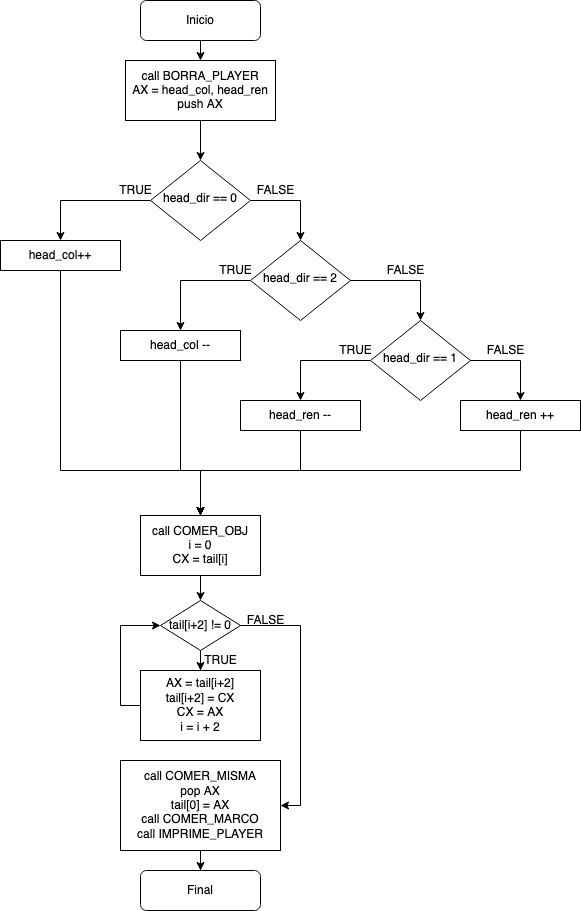

The diagram above was exported from draw.io. Its source (the exported page's mxGraphModel, read from the mxfile embedded in the PNG):
<mxGraphModel dx="946" dy="640" grid="1" gridSize="10" guides="1" tooltips="1" connect="1" arrows="1" fold="1" page="1" pageScale="1" pageWidth="827" pageHeight="1169" math="0" shadow="0">
  <root>
    <mxCell id="WIyWlLk6GJQsqaUBKTNV-0" />
    <mxCell id="WIyWlLk6GJQsqaUBKTNV-1" parent="WIyWlLk6GJQsqaUBKTNV-0" />
    <mxCell id="WIyWlLk6GJQsqaUBKTNV-3" value="Inicio" style="rounded=1;whiteSpace=wrap;html=1;fontSize=12;glass=0;strokeWidth=1;shadow=0;" parent="WIyWlLk6GJQsqaUBKTNV-1" vertex="1">
      <mxGeometry x="160" y="40" width="120" height="40" as="geometry" />
    </mxCell>
    <mxCell id="aABWIoppLfb9NQPp6wSr-11" style="edgeStyle=orthogonalEdgeStyle;rounded=0;orthogonalLoop=1;jettySize=auto;html=1;exitX=0;exitY=0.5;exitDx=0;exitDy=0;entryX=0.5;entryY=0;entryDx=0;entryDy=0;" parent="WIyWlLk6GJQsqaUBKTNV-1" source="WIyWlLk6GJQsqaUBKTNV-6" target="aABWIoppLfb9NQPp6wSr-6" edge="1">
      <mxGeometry relative="1" as="geometry" />
    </mxCell>
    <mxCell id="aABWIoppLfb9NQPp6wSr-12" style="edgeStyle=orthogonalEdgeStyle;rounded=0;orthogonalLoop=1;jettySize=auto;html=1;exitX=1;exitY=0.5;exitDx=0;exitDy=0;entryX=0.5;entryY=0;entryDx=0;entryDy=0;" parent="WIyWlLk6GJQsqaUBKTNV-1" source="WIyWlLk6GJQsqaUBKTNV-6" target="WIyWlLk6GJQsqaUBKTNV-10" edge="1">
      <mxGeometry relative="1" as="geometry" />
    </mxCell>
    <mxCell id="WIyWlLk6GJQsqaUBKTNV-6" value="head_dir == 0" style="rhombus;whiteSpace=wrap;html=1;shadow=0;fontFamily=Helvetica;fontSize=12;align=center;strokeWidth=1;spacing=6;spacingTop=-4;" parent="WIyWlLk6GJQsqaUBKTNV-1" vertex="1">
      <mxGeometry x="170" y="200" width="100" height="80" as="geometry" />
    </mxCell>
    <mxCell id="aABWIoppLfb9NQPp6wSr-13" style="edgeStyle=orthogonalEdgeStyle;rounded=0;orthogonalLoop=1;jettySize=auto;html=1;exitX=0;exitY=0.5;exitDx=0;exitDy=0;entryX=0.5;entryY=0;entryDx=0;entryDy=0;" parent="WIyWlLk6GJQsqaUBKTNV-1" source="WIyWlLk6GJQsqaUBKTNV-10" target="aABWIoppLfb9NQPp6wSr-5" edge="1">
      <mxGeometry relative="1" as="geometry" />
    </mxCell>
    <mxCell id="aABWIoppLfb9NQPp6wSr-14" style="edgeStyle=orthogonalEdgeStyle;rounded=0;orthogonalLoop=1;jettySize=auto;html=1;exitX=1;exitY=0.5;exitDx=0;exitDy=0;entryX=0.5;entryY=0;entryDx=0;entryDy=0;" parent="WIyWlLk6GJQsqaUBKTNV-1" source="WIyWlLk6GJQsqaUBKTNV-10" target="aABWIoppLfb9NQPp6wSr-4" edge="1">
      <mxGeometry relative="1" as="geometry" />
    </mxCell>
    <mxCell id="WIyWlLk6GJQsqaUBKTNV-10" value="head_dir == 2" style="rhombus;whiteSpace=wrap;html=1;shadow=0;fontFamily=Helvetica;fontSize=12;align=center;strokeWidth=1;spacing=6;spacingTop=-4;" parent="WIyWlLk6GJQsqaUBKTNV-1" vertex="1">
      <mxGeometry x="270" y="280" width="100" height="80" as="geometry" />
    </mxCell>
    <mxCell id="WIyWlLk6GJQsqaUBKTNV-11" value="Final" style="rounded=1;whiteSpace=wrap;html=1;fontSize=12;glass=0;strokeWidth=1;shadow=0;" parent="WIyWlLk6GJQsqaUBKTNV-1" vertex="1">
      <mxGeometry x="160" y="910" width="120" height="40" as="geometry" />
    </mxCell>
    <mxCell id="aABWIoppLfb9NQPp6wSr-3" value="&lt;div&gt;call BORRA_PLAYER&lt;/div&gt;&lt;div&gt;AX = head_col, head_ren&lt;/div&gt;&lt;div&gt;push AX&lt;br&gt;&lt;/div&gt;" style="rounded=0;whiteSpace=wrap;html=1;" parent="WIyWlLk6GJQsqaUBKTNV-1" vertex="1">
      <mxGeometry x="145" y="100" width="150" height="60" as="geometry" />
    </mxCell>
    <mxCell id="aABWIoppLfb9NQPp6wSr-15" style="edgeStyle=orthogonalEdgeStyle;rounded=0;orthogonalLoop=1;jettySize=auto;html=1;exitX=0;exitY=0.5;exitDx=0;exitDy=0;entryX=0.5;entryY=0;entryDx=0;entryDy=0;" parent="WIyWlLk6GJQsqaUBKTNV-1" source="aABWIoppLfb9NQPp6wSr-4" target="aABWIoppLfb9NQPp6wSr-7" edge="1">
      <mxGeometry relative="1" as="geometry" />
    </mxCell>
    <mxCell id="aABWIoppLfb9NQPp6wSr-16" style="edgeStyle=orthogonalEdgeStyle;rounded=0;orthogonalLoop=1;jettySize=auto;html=1;exitX=1;exitY=0.5;exitDx=0;exitDy=0;" parent="WIyWlLk6GJQsqaUBKTNV-1" source="aABWIoppLfb9NQPp6wSr-4" target="aABWIoppLfb9NQPp6wSr-8" edge="1">
      <mxGeometry relative="1" as="geometry" />
    </mxCell>
    <mxCell id="aABWIoppLfb9NQPp6wSr-4" value="&lt;div&gt;head_dir == 1&lt;/div&gt;" style="rhombus;whiteSpace=wrap;html=1;shadow=0;fontFamily=Helvetica;fontSize=12;align=center;strokeWidth=1;spacing=6;spacingTop=-4;" parent="WIyWlLk6GJQsqaUBKTNV-1" vertex="1">
      <mxGeometry x="390" y="360" width="100" height="80" as="geometry" />
    </mxCell>
    <mxCell id="aABWIoppLfb9NQPp6wSr-27" style="edgeStyle=orthogonalEdgeStyle;rounded=0;orthogonalLoop=1;jettySize=auto;html=1;exitX=0.5;exitY=1;exitDx=0;exitDy=0;entryX=0.5;entryY=0;entryDx=0;entryDy=0;" parent="WIyWlLk6GJQsqaUBKTNV-1" source="aABWIoppLfb9NQPp6wSr-5" target="aABWIoppLfb9NQPp6wSr-24" edge="1">
      <mxGeometry relative="1" as="geometry">
        <mxPoint x="220" y="520" as="targetPoint" />
        <Array as="points">
          <mxPoint x="200" y="510" />
          <mxPoint x="220" y="510" />
        </Array>
      </mxGeometry>
    </mxCell>
    <mxCell id="aABWIoppLfb9NQPp6wSr-5" value="&lt;div&gt;head_col --&lt;/div&gt;" style="rounded=0;whiteSpace=wrap;html=1;" parent="WIyWlLk6GJQsqaUBKTNV-1" vertex="1">
      <mxGeometry x="140" y="370" width="120" height="30" as="geometry" />
    </mxCell>
    <mxCell id="aABWIoppLfb9NQPp6wSr-26" style="edgeStyle=orthogonalEdgeStyle;rounded=0;orthogonalLoop=1;jettySize=auto;html=1;exitX=0.5;exitY=1;exitDx=0;exitDy=0;" parent="WIyWlLk6GJQsqaUBKTNV-1" source="aABWIoppLfb9NQPp6wSr-6" target="aABWIoppLfb9NQPp6wSr-24" edge="1">
      <mxGeometry relative="1" as="geometry">
        <Array as="points">
          <mxPoint x="80" y="510" />
          <mxPoint x="220" y="510" />
        </Array>
      </mxGeometry>
    </mxCell>
    <mxCell id="aABWIoppLfb9NQPp6wSr-6" value="head_col++" style="rounded=0;whiteSpace=wrap;html=1;" parent="WIyWlLk6GJQsqaUBKTNV-1" vertex="1">
      <mxGeometry x="20" y="280" width="120" height="30" as="geometry" />
    </mxCell>
    <mxCell id="aABWIoppLfb9NQPp6wSr-28" style="edgeStyle=orthogonalEdgeStyle;rounded=0;orthogonalLoop=1;jettySize=auto;html=1;exitX=0.5;exitY=1;exitDx=0;exitDy=0;" parent="WIyWlLk6GJQsqaUBKTNV-1" source="aABWIoppLfb9NQPp6wSr-7" target="aABWIoppLfb9NQPp6wSr-24" edge="1">
      <mxGeometry relative="1" as="geometry">
        <Array as="points">
          <mxPoint x="320" y="510" />
          <mxPoint x="220" y="510" />
        </Array>
      </mxGeometry>
    </mxCell>
    <mxCell id="aABWIoppLfb9NQPp6wSr-7" value="&lt;div&gt;head_ren --&lt;/div&gt;" style="rounded=0;whiteSpace=wrap;html=1;" parent="WIyWlLk6GJQsqaUBKTNV-1" vertex="1">
      <mxGeometry x="260" y="440" width="120" height="30" as="geometry" />
    </mxCell>
    <mxCell id="aABWIoppLfb9NQPp6wSr-29" style="edgeStyle=orthogonalEdgeStyle;rounded=0;orthogonalLoop=1;jettySize=auto;html=1;exitX=0.5;exitY=1;exitDx=0;exitDy=0;entryX=0.5;entryY=0;entryDx=0;entryDy=0;" parent="WIyWlLk6GJQsqaUBKTNV-1" source="aABWIoppLfb9NQPp6wSr-8" target="aABWIoppLfb9NQPp6wSr-24" edge="1">
      <mxGeometry relative="1" as="geometry">
        <mxPoint x="220" y="520" as="targetPoint" />
        <Array as="points">
          <mxPoint x="540" y="510" />
          <mxPoint x="220" y="510" />
        </Array>
      </mxGeometry>
    </mxCell>
    <mxCell id="aABWIoppLfb9NQPp6wSr-8" value="&lt;div&gt;head_ren ++&lt;br&gt;&lt;/div&gt;" style="rounded=0;whiteSpace=wrap;html=1;" parent="WIyWlLk6GJQsqaUBKTNV-1" vertex="1">
      <mxGeometry x="480" y="440" width="120" height="30" as="geometry" />
    </mxCell>
    <mxCell id="aABWIoppLfb9NQPp6wSr-9" value="" style="endArrow=classic;html=1;rounded=0;exitX=0.5;exitY=1;exitDx=0;exitDy=0;entryX=0.5;entryY=0;entryDx=0;entryDy=0;" parent="WIyWlLk6GJQsqaUBKTNV-1" source="WIyWlLk6GJQsqaUBKTNV-3" target="aABWIoppLfb9NQPp6wSr-3" edge="1">
      <mxGeometry width="50" height="50" relative="1" as="geometry">
        <mxPoint x="450" y="390" as="sourcePoint" />
        <mxPoint x="500" y="340" as="targetPoint" />
        <Array as="points" />
      </mxGeometry>
    </mxCell>
    <mxCell id="aABWIoppLfb9NQPp6wSr-10" value="" style="endArrow=classic;html=1;rounded=0;exitX=0.5;exitY=1;exitDx=0;exitDy=0;entryX=0.5;entryY=0;entryDx=0;entryDy=0;" parent="WIyWlLk6GJQsqaUBKTNV-1" source="aABWIoppLfb9NQPp6wSr-3" target="WIyWlLk6GJQsqaUBKTNV-6" edge="1">
      <mxGeometry width="50" height="50" relative="1" as="geometry">
        <mxPoint x="450" y="370" as="sourcePoint" />
        <mxPoint x="500" y="320" as="targetPoint" />
      </mxGeometry>
    </mxCell>
    <mxCell id="aABWIoppLfb9NQPp6wSr-18" value="TRUE" style="text;html=1;align=center;verticalAlign=middle;resizable=0;points=[];autosize=1;strokeColor=none;fillColor=none;" parent="WIyWlLk6GJQsqaUBKTNV-1" vertex="1">
      <mxGeometry x="130" y="220" width="50" height="20" as="geometry" />
    </mxCell>
    <mxCell id="aABWIoppLfb9NQPp6wSr-19" value="TRUE" style="text;html=1;align=center;verticalAlign=middle;resizable=0;points=[];autosize=1;strokeColor=none;fillColor=none;" parent="WIyWlLk6GJQsqaUBKTNV-1" vertex="1">
      <mxGeometry x="350" y="380" width="50" height="20" as="geometry" />
    </mxCell>
    <mxCell id="aABWIoppLfb9NQPp6wSr-20" value="TRUE" style="text;html=1;align=center;verticalAlign=middle;resizable=0;points=[];autosize=1;strokeColor=none;fillColor=none;" parent="WIyWlLk6GJQsqaUBKTNV-1" vertex="1">
      <mxGeometry x="230" y="300" width="50" height="20" as="geometry" />
    </mxCell>
    <mxCell id="aABWIoppLfb9NQPp6wSr-21" value="FALSE" style="text;html=1;align=center;verticalAlign=middle;resizable=0;points=[];autosize=1;strokeColor=none;fillColor=none;" parent="WIyWlLk6GJQsqaUBKTNV-1" vertex="1">
      <mxGeometry x="270" y="220" width="50" height="20" as="geometry" />
    </mxCell>
    <mxCell id="aABWIoppLfb9NQPp6wSr-22" value="FALSE" style="text;html=1;align=center;verticalAlign=middle;resizable=0;points=[];autosize=1;strokeColor=none;fillColor=none;" parent="WIyWlLk6GJQsqaUBKTNV-1" vertex="1">
      <mxGeometry x="500" y="380" width="50" height="20" as="geometry" />
    </mxCell>
    <mxCell id="aABWIoppLfb9NQPp6wSr-23" value="FALSE" style="text;html=1;align=center;verticalAlign=middle;resizable=0;points=[];autosize=1;strokeColor=none;fillColor=none;" parent="WIyWlLk6GJQsqaUBKTNV-1" vertex="1">
      <mxGeometry x="400" y="300" width="50" height="20" as="geometry" />
    </mxCell>
    <mxCell id="aABWIoppLfb9NQPp6wSr-35" style="edgeStyle=orthogonalEdgeStyle;rounded=0;orthogonalLoop=1;jettySize=auto;html=1;exitX=1;exitY=0.5;exitDx=0;exitDy=0;entryX=1;entryY=0.5;entryDx=0;entryDy=0;" parent="WIyWlLk6GJQsqaUBKTNV-1" source="aABWIoppLfb9NQPp6wSr-31" target="aABWIoppLfb9NQPp6wSr-33" edge="1">
      <mxGeometry relative="1" as="geometry" />
    </mxCell>
    <mxCell id="aABWIoppLfb9NQPp6wSr-24" value="&lt;div&gt;call COMER_OBJ&lt;/div&gt;&lt;div&gt;i = 0&lt;/div&gt;&lt;div&gt;CX = tail[i]&lt;br&gt;&lt;/div&gt;" style="rounded=0;whiteSpace=wrap;html=1;" parent="WIyWlLk6GJQsqaUBKTNV-1" vertex="1">
      <mxGeometry x="160" y="555" width="120" height="60" as="geometry" />
    </mxCell>
    <mxCell id="aABWIoppLfb9NQPp6wSr-37" style="edgeStyle=orthogonalEdgeStyle;rounded=0;orthogonalLoop=1;jettySize=auto;html=1;exitX=0.5;exitY=1;exitDx=0;exitDy=0;" parent="WIyWlLk6GJQsqaUBKTNV-1" source="aABWIoppLfb9NQPp6wSr-31" target="aABWIoppLfb9NQPp6wSr-32" edge="1">
      <mxGeometry relative="1" as="geometry" />
    </mxCell>
    <mxCell id="aABWIoppLfb9NQPp6wSr-31" value="tail[i+2] != 0" style="rhombus;whiteSpace=wrap;html=1;" parent="WIyWlLk6GJQsqaUBKTNV-1" vertex="1">
      <mxGeometry x="180" y="640" width="80" height="50" as="geometry" />
    </mxCell>
    <mxCell id="aABWIoppLfb9NQPp6wSr-36" style="edgeStyle=orthogonalEdgeStyle;rounded=0;orthogonalLoop=1;jettySize=auto;html=1;exitX=0;exitY=0.5;exitDx=0;exitDy=0;entryX=0;entryY=0.5;entryDx=0;entryDy=0;" parent="WIyWlLk6GJQsqaUBKTNV-1" source="aABWIoppLfb9NQPp6wSr-32" target="aABWIoppLfb9NQPp6wSr-31" edge="1">
      <mxGeometry relative="1" as="geometry" />
    </mxCell>
    <mxCell id="aABWIoppLfb9NQPp6wSr-32" value="&lt;div&gt;AX = tail[i+2]&lt;/div&gt;&lt;div&gt;tail[i+2] = CX&lt;/div&gt;&lt;div&gt;CX = AX&lt;/div&gt;&lt;div&gt;i = i + 2&lt;br&gt;&lt;/div&gt;" style="rounded=0;whiteSpace=wrap;html=1;" parent="WIyWlLk6GJQsqaUBKTNV-1" vertex="1">
      <mxGeometry x="160" y="710" width="120" height="70" as="geometry" />
    </mxCell>
    <mxCell id="aABWIoppLfb9NQPp6wSr-40" style="edgeStyle=orthogonalEdgeStyle;rounded=0;orthogonalLoop=1;jettySize=auto;html=1;exitX=0.5;exitY=1;exitDx=0;exitDy=0;" parent="WIyWlLk6GJQsqaUBKTNV-1" source="aABWIoppLfb9NQPp6wSr-33" target="WIyWlLk6GJQsqaUBKTNV-11" edge="1">
      <mxGeometry relative="1" as="geometry" />
    </mxCell>
    <mxCell id="aABWIoppLfb9NQPp6wSr-33" value="&lt;div&gt;call COMER_MISMA&lt;/div&gt;&lt;div&gt;pop AX&lt;/div&gt;&lt;div&gt;tail[0] = AX&lt;/div&gt;&lt;div&gt;call COMER_MARCO&lt;/div&gt;&lt;div&gt;call IMPRIME_PLAYER&lt;br&gt;&lt;/div&gt;" style="rounded=0;whiteSpace=wrap;html=1;" parent="WIyWlLk6GJQsqaUBKTNV-1" vertex="1">
      <mxGeometry x="140" y="800" width="160" height="90" as="geometry" />
    </mxCell>
    <mxCell id="aABWIoppLfb9NQPp6wSr-34" value="" style="endArrow=classic;html=1;rounded=0;exitX=0.5;exitY=1;exitDx=0;exitDy=0;entryX=0.5;entryY=0;entryDx=0;entryDy=0;" parent="WIyWlLk6GJQsqaUBKTNV-1" source="aABWIoppLfb9NQPp6wSr-24" target="aABWIoppLfb9NQPp6wSr-31" edge="1">
      <mxGeometry width="50" height="50" relative="1" as="geometry">
        <mxPoint x="450" y="660" as="sourcePoint" />
        <mxPoint x="500" y="610" as="targetPoint" />
      </mxGeometry>
    </mxCell>
    <mxCell id="aABWIoppLfb9NQPp6wSr-38" value="FALSE" style="text;html=1;align=center;verticalAlign=middle;resizable=0;points=[];autosize=1;strokeColor=none;fillColor=none;" parent="WIyWlLk6GJQsqaUBKTNV-1" vertex="1">
      <mxGeometry x="260" y="650" width="50" height="20" as="geometry" />
    </mxCell>
    <mxCell id="aABWIoppLfb9NQPp6wSr-39" value="&lt;div&gt;TRUE&lt;/div&gt;" style="text;html=1;align=center;verticalAlign=middle;resizable=0;points=[];autosize=1;strokeColor=none;fillColor=none;" parent="WIyWlLk6GJQsqaUBKTNV-1" vertex="1">
      <mxGeometry x="215" y="690" width="50" height="20" as="geometry" />
    </mxCell>
  </root>
</mxGraphModel>